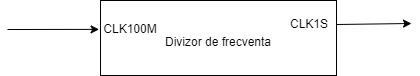

The diagram above was exported from draw.io. Its source (the exported page's mxGraphModel, read from the mxfile embedded in the PNG):
<mxGraphModel dx="790" dy="440" grid="0" gridSize="10" guides="1" tooltips="1" connect="1" arrows="1" fold="1" page="1" pageScale="1" pageWidth="827" pageHeight="1169" background="#ffffff" math="0" shadow="0">
  <root>
    <mxCell id="0" />
    <mxCell id="1" parent="0" />
    <mxCell id="_r7byrhbNO5gASwCjzYp-1" value="&lt;font style=&quot;font-size: 12px;&quot; color=&quot;#000000&quot;&gt;Divizor de frecventa&lt;/font&gt;" style="rounded=0;whiteSpace=wrap;html=1;fillColor=none;strokeColor=#000000;fontSize=24;" vertex="1" parent="1">
      <mxGeometry x="262" y="326" width="236" height="75" as="geometry" />
    </mxCell>
    <mxCell id="_r7byrhbNO5gASwCjzYp-2" value="" style="endArrow=classic;html=1;rounded=0;strokeColor=#000000;entryX=-0.006;entryY=0.385;entryDx=0;entryDy=0;entryPerimeter=0;" edge="1" parent="1" target="_r7byrhbNO5gASwCjzYp-1">
      <mxGeometry width="50" height="50" relative="1" as="geometry">
        <mxPoint x="169" y="355" as="sourcePoint" />
        <mxPoint x="253" y="355" as="targetPoint" />
      </mxGeometry>
    </mxCell>
    <mxCell id="_r7byrhbNO5gASwCjzYp-3" value="" style="endArrow=classic;html=1;rounded=0;strokeColor=#000000;" edge="1" parent="1">
      <mxGeometry width="50" height="50" relative="1" as="geometry">
        <mxPoint x="498" y="350" as="sourcePoint" />
        <mxPoint x="573" y="349" as="targetPoint" />
      </mxGeometry>
    </mxCell>
    <mxCell id="_r7byrhbNO5gASwCjzYp-4" value="&lt;font color=&quot;#000000&quot;&gt;CLK100M&lt;/font&gt;" style="text;html=1;strokeColor=none;fillColor=none;align=center;verticalAlign=middle;whiteSpace=wrap;rounded=0;" vertex="1" parent="1">
      <mxGeometry x="262" y="340" width="60" height="30" as="geometry" />
    </mxCell>
    <mxCell id="_r7byrhbNO5gASwCjzYp-5" value="&lt;font color=&quot;#000000&quot;&gt;CLK1S&lt;/font&gt;" style="text;html=1;strokeColor=none;fillColor=none;align=center;verticalAlign=middle;whiteSpace=wrap;rounded=0;" vertex="1" parent="1">
      <mxGeometry x="441" y="335" width="60" height="30" as="geometry" />
    </mxCell>
  </root>
</mxGraphModel>